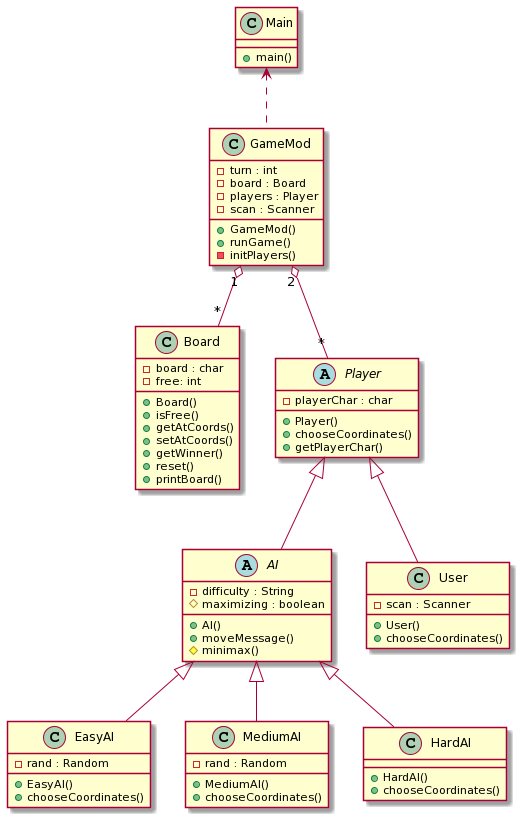

The diagram above was rendered by PlantUML. Its source (embedded in the PNG):
@startuml
class Main {
	+ main()
}

abstract class AI {
	- difficulty : String
	# maximizing : boolean
	+ AI()
	+ moveMessage()
	# minimax()
}

class EasyAI {
	- rand : Random
	+ EasyAI()
	+ chooseCoordinates()
}

class MediumAI {
	- rand : Random
	+ MediumAI()
	+ chooseCoordinates()
}

class HardAI {
	+ HardAI()
	+ chooseCoordinates()
}

class Board {
	- board : char
	- free: int
	+ Board()
	+ isFree()
	+ getAtCoords()
	+ setAtCoords()
	+ getWinner()
	+ reset()
	+ printBoard()
}

class GameMod {
	- turn : int
	- board : Board
	- players : Player
	- scan : Scanner
	+ GameMod()
	+ runGame()
	- initPlayers()
}

class User {
	- scan : Scanner
	+ User()
	+ chooseCoordinates()
}

abstract class Player {
	- playerChar : char
	+ Player()
	+ chooseCoordinates()
	+ getPlayerChar()
}

Player <|-- User
Player <|-- AI
AI <|-- EasyAI
AI <|-- MediumAI
AI <|-- HardAI
GameMod "2" o-- "*" Player
GameMod "1" o-- "*" Board
Main <.. GameMod
@enduml